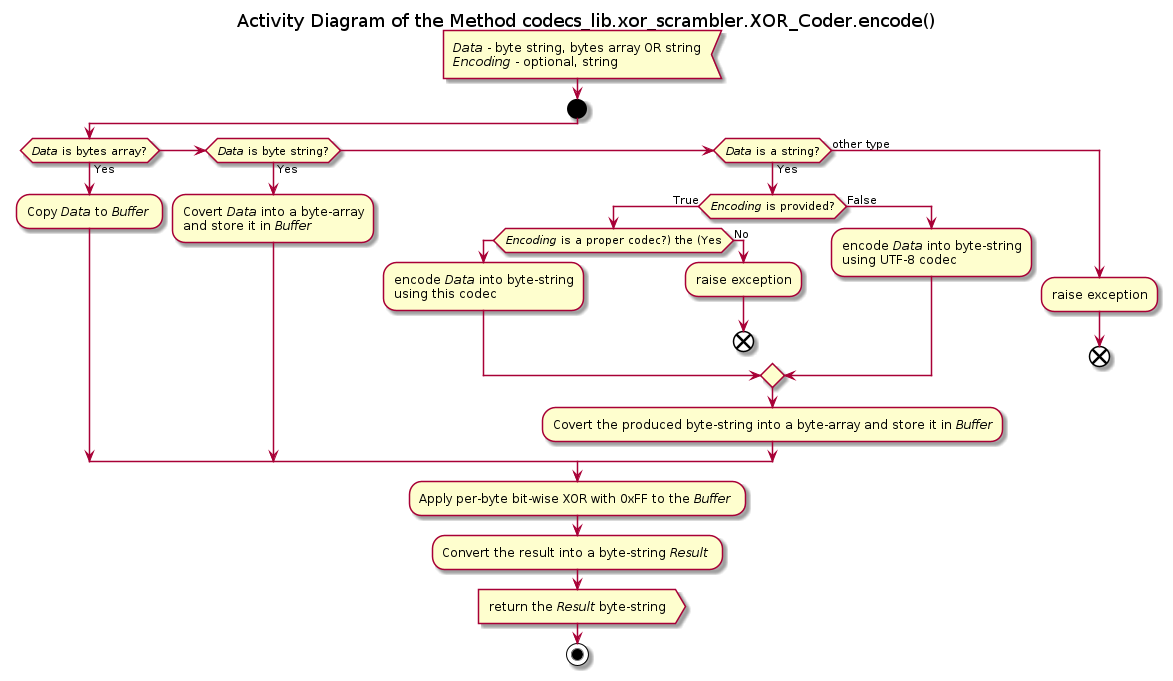

The diagram above was rendered by PlantUML. Its source (embedded in the PNG):
@startuml xor_coder_encode

title Activity Diagram of the Method codecs_lib.xor_scrambler.XOR_Coder.encode()

:<i>Data</i> - byte string, bytes array OR string
<i>Encoding</i> - optional, string <

start

if (<i>Data</i> is bytes array?) then (Yes)
    :Copy <i>Data</i> to <i>Buffer</i> ;
elseif (<i>Data</i> is byte string?) then (Yes)
    :Covert <i>Data</i> into a byte-array\nand store it in <i>Buffer</i>;
elseif (<i>Data</i> is a string?) then (Yes)
    if (<i>Encoding</i> is provided?) then (True)
        if (<i>Encoding</i> is a proper codec?) the (Yes)
            :encode <i>Data</i> into byte-string\nusing this codec;
        else (No)
            :raise exception;
    
            end
        endif
    else (False)
        :encode <i>Data</i> into byte-string\nusing UTF-8 codec;
    endif
    
    :Covert the produced byte-string into a byte-array and store it in <i>Buffer</i>;
else (other type)
    :raise exception;
    
    end
endif

:Apply per-byte bit-wise XOR with 0xFF to the <i>Buffer</i> ;

:Convert the result into a byte-string <i>Result</i> ;

:return the <i>Result</i> byte-string>

stop

@enduml